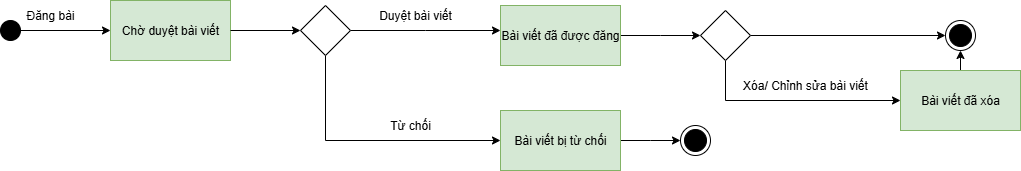

The diagram above was exported from draw.io. Its source (the exported page's mxGraphModel, read from the mxfile embedded in the PNG):
<mxGraphModel dx="786" dy="463" grid="1" gridSize="10" guides="1" tooltips="1" connect="1" arrows="1" fold="1" page="1" pageScale="1" pageWidth="1169" pageHeight="1654" math="0" shadow="0">
  <root>
    <mxCell id="0" />
    <mxCell id="1" parent="0" />
    <mxCell id="cj8ciKig53p-9MVx29bR-3" style="edgeStyle=orthogonalEdgeStyle;rounded=0;orthogonalLoop=1;jettySize=auto;html=1;exitX=1;exitY=0.5;exitDx=0;exitDy=0;" parent="1" source="cj8ciKig53p-9MVx29bR-1" target="cj8ciKig53p-9MVx29bR-2" edge="1">
      <mxGeometry relative="1" as="geometry" />
    </mxCell>
    <mxCell id="cj8ciKig53p-9MVx29bR-1" value="" style="ellipse;fillColor=strokeColor;html=1;" parent="1" vertex="1">
      <mxGeometry x="70" y="310" width="20" height="20" as="geometry" />
    </mxCell>
    <mxCell id="cj8ciKig53p-9MVx29bR-2" value="Chờ duyệt bài viết" style="rounded=0;whiteSpace=wrap;html=1;fillColor=#d5e8d4;strokeColor=#82b366;" parent="1" vertex="1">
      <mxGeometry x="180" y="290" width="120" height="60" as="geometry" />
    </mxCell>
    <mxCell id="gQdQMJuDDQIQK1ixsDL--1" value="Đăng bài" style="text;html=1;align=center;verticalAlign=middle;whiteSpace=wrap;rounded=0;" parent="1" vertex="1">
      <mxGeometry x="90" y="290" width="60" height="30" as="geometry" />
    </mxCell>
    <mxCell id="gQdQMJuDDQIQK1ixsDL--7" style="edgeStyle=orthogonalEdgeStyle;rounded=0;orthogonalLoop=1;jettySize=auto;html=1;exitX=1;exitY=0.5;exitDx=0;exitDy=0;exitPerimeter=0;" parent="1" source="gQdQMJuDDQIQK1ixsDL--5" edge="1">
      <mxGeometry relative="1" as="geometry">
        <mxPoint x="570" y="320" as="targetPoint" />
      </mxGeometry>
    </mxCell>
    <mxCell id="gQdQMJuDDQIQK1ixsDL--13" style="edgeStyle=orthogonalEdgeStyle;rounded=0;orthogonalLoop=1;jettySize=auto;html=1;exitX=0.5;exitY=1;exitDx=0;exitDy=0;exitPerimeter=0;entryX=0;entryY=0.5;entryDx=0;entryDy=0;" parent="1" source="gQdQMJuDDQIQK1ixsDL--5" target="gQdQMJuDDQIQK1ixsDL--12" edge="1">
      <mxGeometry relative="1" as="geometry" />
    </mxCell>
    <mxCell id="gQdQMJuDDQIQK1ixsDL--5" value="" style="points=[[0.25,0.25,0],[0.5,0,0],[0.75,0.25,0],[1,0.5,0],[0.75,0.75,0],[0.5,1,0],[0.25,0.75,0],[0,0.5,0]];shape=mxgraph.bpmn.gateway2;html=1;verticalLabelPosition=bottom;labelBackgroundColor=#ffffff;verticalAlign=top;align=center;perimeter=rhombusPerimeter;outlineConnect=0;outline=none;symbol=none;" parent="1" vertex="1">
      <mxGeometry x="370" y="295" width="50" height="50" as="geometry" />
    </mxCell>
    <mxCell id="gQdQMJuDDQIQK1ixsDL--6" style="edgeStyle=orthogonalEdgeStyle;rounded=0;orthogonalLoop=1;jettySize=auto;html=1;exitX=1;exitY=0.5;exitDx=0;exitDy=0;entryX=0;entryY=0.5;entryDx=0;entryDy=0;entryPerimeter=0;" parent="1" source="cj8ciKig53p-9MVx29bR-2" target="gQdQMJuDDQIQK1ixsDL--5" edge="1">
      <mxGeometry relative="1" as="geometry" />
    </mxCell>
    <mxCell id="gQdQMJuDDQIQK1ixsDL--9" value="Duyệt bài viết" style="text;html=1;align=center;verticalAlign=middle;whiteSpace=wrap;rounded=0;" parent="1" vertex="1">
      <mxGeometry x="440" y="290" width="90" height="30" as="geometry" />
    </mxCell>
    <mxCell id="gQdQMJuDDQIQK1ixsDL--18" style="edgeStyle=orthogonalEdgeStyle;rounded=0;orthogonalLoop=1;jettySize=auto;html=1;exitX=1;exitY=0.5;exitDx=0;exitDy=0;" parent="1" source="gQdQMJuDDQIQK1ixsDL--10" edge="1">
      <mxGeometry relative="1" as="geometry">
        <mxPoint x="770" y="325" as="targetPoint" />
      </mxGeometry>
    </mxCell>
    <mxCell id="gQdQMJuDDQIQK1ixsDL--10" value="Bài viết đã được đăng" style="rounded=0;whiteSpace=wrap;html=1;fillColor=#d5e8d4;strokeColor=#82b366;" parent="1" vertex="1">
      <mxGeometry x="570" y="295" width="120" height="60" as="geometry" />
    </mxCell>
    <mxCell id="gQdQMJuDDQIQK1ixsDL--15" style="edgeStyle=orthogonalEdgeStyle;rounded=0;orthogonalLoop=1;jettySize=auto;html=1;exitX=1;exitY=0.5;exitDx=0;exitDy=0;" parent="1" source="gQdQMJuDDQIQK1ixsDL--12" edge="1">
      <mxGeometry relative="1" as="geometry">
        <mxPoint x="750" y="430" as="targetPoint" />
      </mxGeometry>
    </mxCell>
    <mxCell id="gQdQMJuDDQIQK1ixsDL--12" value="Bài viết bị từ chối" style="rounded=0;whiteSpace=wrap;html=1;fillColor=#d5e8d4;strokeColor=#82b366;" parent="1" vertex="1">
      <mxGeometry x="570" y="400" width="120" height="60" as="geometry" />
    </mxCell>
    <mxCell id="gQdQMJuDDQIQK1ixsDL--14" value="Từ chối" style="text;html=1;align=center;verticalAlign=middle;whiteSpace=wrap;rounded=0;" parent="1" vertex="1">
      <mxGeometry x="450" y="400" width="60" height="30" as="geometry" />
    </mxCell>
    <mxCell id="gQdQMJuDDQIQK1ixsDL--16" value="" style="ellipse;html=1;shape=endState;fillColor=strokeColor;" parent="1" vertex="1">
      <mxGeometry x="750" y="415" width="30" height="30" as="geometry" />
    </mxCell>
    <mxCell id="gQdQMJuDDQIQK1ixsDL--23" style="edgeStyle=orthogonalEdgeStyle;rounded=0;orthogonalLoop=1;jettySize=auto;html=1;exitX=0.5;exitY=1;exitDx=0;exitDy=0;exitPerimeter=0;entryX=0;entryY=0.5;entryDx=0;entryDy=0;" parent="1" source="gQdQMJuDDQIQK1ixsDL--19" target="gQdQMJuDDQIQK1ixsDL--22" edge="1">
      <mxGeometry relative="1" as="geometry" />
    </mxCell>
    <mxCell id="gQdQMJuDDQIQK1ixsDL--25" style="edgeStyle=orthogonalEdgeStyle;rounded=0;orthogonalLoop=1;jettySize=auto;html=1;exitX=1;exitY=0.5;exitDx=0;exitDy=0;exitPerimeter=0;entryX=0;entryY=0.5;entryDx=0;entryDy=0;" parent="1" source="gQdQMJuDDQIQK1ixsDL--19" target="gQdQMJuDDQIQK1ixsDL--21" edge="1">
      <mxGeometry relative="1" as="geometry" />
    </mxCell>
    <mxCell id="gQdQMJuDDQIQK1ixsDL--19" value="" style="points=[[0.25,0.25,0],[0.5,0,0],[0.75,0.25,0],[1,0.5,0],[0.75,0.75,0],[0.5,1,0],[0.25,0.75,0],[0,0.5,0]];shape=mxgraph.bpmn.gateway2;html=1;verticalLabelPosition=bottom;labelBackgroundColor=#ffffff;verticalAlign=top;align=center;perimeter=rhombusPerimeter;outlineConnect=0;outline=none;symbol=none;" parent="1" vertex="1">
      <mxGeometry x="770" y="300" width="50" height="50" as="geometry" />
    </mxCell>
    <mxCell id="gQdQMJuDDQIQK1ixsDL--21" value="" style="ellipse;html=1;shape=endState;fillColor=strokeColor;" parent="1" vertex="1">
      <mxGeometry x="1015" y="310" width="30" height="30" as="geometry" />
    </mxCell>
    <mxCell id="gQdQMJuDDQIQK1ixsDL--26" style="edgeStyle=orthogonalEdgeStyle;rounded=0;orthogonalLoop=1;jettySize=auto;html=1;exitX=0.5;exitY=0;exitDx=0;exitDy=0;entryX=0.5;entryY=1;entryDx=0;entryDy=0;" parent="1" source="gQdQMJuDDQIQK1ixsDL--22" target="gQdQMJuDDQIQK1ixsDL--21" edge="1">
      <mxGeometry relative="1" as="geometry" />
    </mxCell>
    <mxCell id="gQdQMJuDDQIQK1ixsDL--22" value="Bài viết đã xóa" style="rounded=0;whiteSpace=wrap;html=1;fillColor=#d5e8d4;strokeColor=#82b366;" parent="1" vertex="1">
      <mxGeometry x="970" y="360" width="120" height="60" as="geometry" />
    </mxCell>
    <mxCell id="gQdQMJuDDQIQK1ixsDL--24" value="Xóa/ Chỉnh sửa bài viết" style="text;html=1;align=center;verticalAlign=middle;whiteSpace=wrap;rounded=0;" parent="1" vertex="1">
      <mxGeometry x="810" y="360" width="130" height="30" as="geometry" />
    </mxCell>
  </root>
</mxGraphModel>